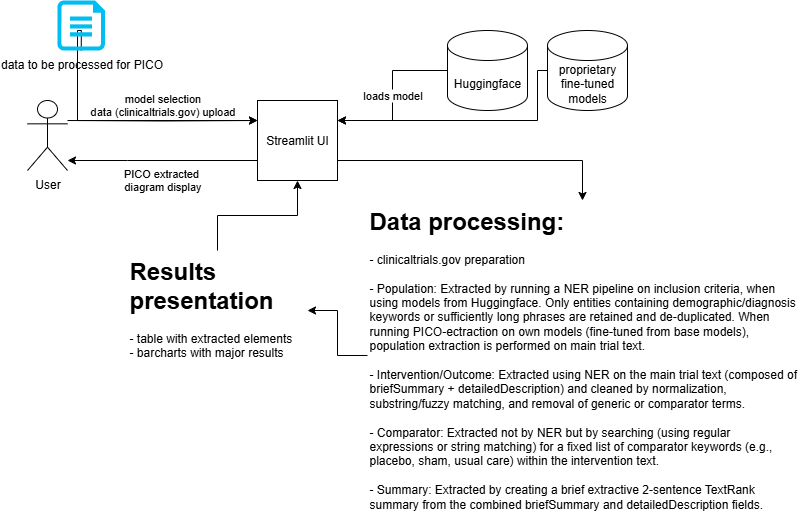

The diagram above was exported from draw.io. Its source (the exported page's mxGraphModel, read from the mxfile embedded in the PNG):
<mxGraphModel dx="1426" dy="751" grid="1" gridSize="10" guides="1" tooltips="1" connect="1" arrows="1" fold="1" page="1" pageScale="1" pageWidth="827" pageHeight="1169" math="0" shadow="0">
  <root>
    <mxCell id="0" />
    <mxCell id="1" parent="0" />
    <mxCell id="prXMHvMe0nVfJup3IgRT-5" value="model selection&lt;div&gt;data (clinicaltrials.gov) upload&lt;/div&gt;" style="edgeStyle=orthogonalEdgeStyle;rounded=0;orthogonalLoop=1;jettySize=auto;html=1;entryX=0;entryY=0.25;entryDx=0;entryDy=0;labelPosition=center;verticalLabelPosition=top;align=center;verticalAlign=bottom;" edge="1" parent="1" target="prXMHvMe0nVfJup3IgRT-4">
      <mxGeometry relative="1" as="geometry">
        <mxPoint x="80" y="140" as="sourcePoint" />
      </mxGeometry>
    </mxCell>
    <mxCell id="prXMHvMe0nVfJup3IgRT-1" value="User" style="shape=umlActor;verticalLabelPosition=bottom;verticalAlign=top;html=1;outlineConnect=0;" vertex="1" parent="1">
      <mxGeometry x="40" y="120" width="40" height="70" as="geometry" />
    </mxCell>
    <mxCell id="prXMHvMe0nVfJup3IgRT-7" value="PICO extracted&amp;nbsp;&lt;div&gt;diagram display&lt;/div&gt;" style="edgeStyle=orthogonalEdgeStyle;rounded=0;orthogonalLoop=1;jettySize=auto;html=1;exitX=0;exitY=0.75;exitDx=0;exitDy=0;labelPosition=center;verticalLabelPosition=bottom;align=center;verticalAlign=top;" edge="1" parent="1" source="prXMHvMe0nVfJup3IgRT-4" target="prXMHvMe0nVfJup3IgRT-1">
      <mxGeometry relative="1" as="geometry">
        <Array as="points">
          <mxPoint x="140" y="180" />
          <mxPoint x="140" y="180" />
        </Array>
      </mxGeometry>
    </mxCell>
    <mxCell id="prXMHvMe0nVfJup3IgRT-18" style="edgeStyle=orthogonalEdgeStyle;rounded=0;orthogonalLoop=1;jettySize=auto;html=1;exitX=1;exitY=0.75;exitDx=0;exitDy=0;" edge="1" parent="1" source="prXMHvMe0nVfJup3IgRT-4" target="prXMHvMe0nVfJup3IgRT-16">
      <mxGeometry relative="1" as="geometry" />
    </mxCell>
    <mxCell id="prXMHvMe0nVfJup3IgRT-4" value="Streamlit UI" style="whiteSpace=wrap;html=1;aspect=fixed;" vertex="1" parent="1">
      <mxGeometry x="270" y="120" width="80" height="80" as="geometry" />
    </mxCell>
    <mxCell id="prXMHvMe0nVfJup3IgRT-15" style="edgeStyle=orthogonalEdgeStyle;rounded=0;orthogonalLoop=1;jettySize=auto;html=1;exitX=0;exitY=0.5;exitDx=0;exitDy=0;exitPerimeter=0;entryX=1;entryY=0.25;entryDx=0;entryDy=0;" edge="1" parent="1" source="prXMHvMe0nVfJup3IgRT-9" target="prXMHvMe0nVfJup3IgRT-4">
      <mxGeometry relative="1" as="geometry">
        <Array as="points">
          <mxPoint x="550" y="90" />
          <mxPoint x="550" y="140" />
        </Array>
      </mxGeometry>
    </mxCell>
    <mxCell id="prXMHvMe0nVfJup3IgRT-9" value="proprietary fine-tuned models" style="shape=cylinder3;whiteSpace=wrap;html=1;boundedLbl=1;backgroundOutline=1;size=15;" vertex="1" parent="1">
      <mxGeometry x="560" y="50" width="80" height="80" as="geometry" />
    </mxCell>
    <mxCell id="prXMHvMe0nVfJup3IgRT-13" value="loads model" style="edgeStyle=orthogonalEdgeStyle;rounded=0;orthogonalLoop=1;jettySize=auto;html=1;exitX=0;exitY=0.5;exitDx=0;exitDy=0;exitPerimeter=0;entryX=1;entryY=0.25;entryDx=0;entryDy=0;" edge="1" parent="1" source="prXMHvMe0nVfJup3IgRT-8" target="prXMHvMe0nVfJup3IgRT-4">
      <mxGeometry relative="1" as="geometry" />
    </mxCell>
    <mxCell id="prXMHvMe0nVfJup3IgRT-8" value="Huggingface" style="shape=cylinder3;whiteSpace=wrap;html=1;boundedLbl=1;backgroundOutline=1;size=15;" vertex="1" parent="1">
      <mxGeometry x="460" y="50" width="80" height="80" as="geometry" />
    </mxCell>
    <mxCell id="prXMHvMe0nVfJup3IgRT-11" style="edgeStyle=orthogonalEdgeStyle;rounded=0;orthogonalLoop=1;jettySize=auto;html=1;entryX=0;entryY=0.25;entryDx=0;entryDy=0;exitX=0.5;exitY=1;exitDx=0;exitDy=0;exitPerimeter=0;" edge="1" parent="1" source="prXMHvMe0nVfJup3IgRT-12" target="prXMHvMe0nVfJup3IgRT-4">
      <mxGeometry relative="1" as="geometry">
        <mxPoint x="89.90000000000009" y="69" as="sourcePoint" />
        <Array as="points">
          <mxPoint x="90" y="50" />
          <mxPoint x="90" y="140" />
        </Array>
      </mxGeometry>
    </mxCell>
    <mxCell id="prXMHvMe0nVfJup3IgRT-12" value="data to be processed for PICO" style="verticalLabelPosition=bottom;html=1;verticalAlign=top;align=center;strokeColor=none;fillColor=#00BEF2;shape=mxgraph.azure.cloud_services_configuration_file;pointerEvents=1;" vertex="1" parent="1">
      <mxGeometry x="70" y="20" width="47.5" height="50" as="geometry" />
    </mxCell>
    <mxCell id="prXMHvMe0nVfJup3IgRT-19" style="edgeStyle=orthogonalEdgeStyle;rounded=0;orthogonalLoop=1;jettySize=auto;html=1;entryX=1;entryY=0.5;entryDx=0;entryDy=0;" edge="1" parent="1" source="prXMHvMe0nVfJup3IgRT-16" target="prXMHvMe0nVfJup3IgRT-20">
      <mxGeometry relative="1" as="geometry" />
    </mxCell>
    <mxCell id="prXMHvMe0nVfJup3IgRT-16" value="&lt;h1 style=&quot;margin-top: 0px;&quot;&gt;Data processing:&lt;/h1&gt;&lt;div&gt;- clinicaltrials.gov preparation&lt;/div&gt;&lt;div&gt;&lt;br&gt;&lt;/div&gt;&lt;div&gt;-&amp;nbsp;&lt;span style=&quot;background-color: transparent; color: light-dark(rgb(0, 0, 0), rgb(255, 255, 255));&quot;&gt;Population: Extracted by running a NER pipeline on inclusion criteria, when using models from Huggingface. Only entities containing demographic/diagnosis keywords or sufficiently long phrases are retained and de-duplicated. When running PICO-ectraction on own models (fine-tuned from base models), population extraction is performed on main trial text.&lt;/span&gt;&lt;/div&gt;&lt;div&gt;&lt;span style=&quot;background-color: transparent; color: light-dark(rgb(0, 0, 0), rgb(255, 255, 255));&quot;&gt;&lt;br&gt;&lt;/span&gt;&lt;/div&gt;&lt;div&gt;&lt;div&gt;- Intervention/Outcome: Extracted using NER on the main trial text (composed of briefSummary + detailedDescription) and cleaned by normalization, substring/fuzzy matching, and removal of generic or comparator terms.&lt;/div&gt;&lt;div&gt;&lt;br&gt;&lt;/div&gt;&lt;div&gt;- Comparator: Extracted not by NER but by searching (using regular expressions or string matching) for a fixed list of comparator keywords (e.g., placebo, sham, usual care) within the intervention text.&lt;/div&gt;&lt;div&gt;&lt;br&gt;&lt;/div&gt;&lt;div&gt;- Summary: Extracted by creating a brief extractive 2-sentence TextRank summary from the combined briefSummary and detailedDescription fields.&lt;/div&gt;&lt;/div&gt;" style="text;html=1;whiteSpace=wrap;overflow=hidden;rounded=0;" vertex="1" parent="1">
      <mxGeometry x="380" y="220" width="430" height="310" as="geometry" />
    </mxCell>
    <mxCell id="prXMHvMe0nVfJup3IgRT-21" style="edgeStyle=orthogonalEdgeStyle;rounded=0;orthogonalLoop=1;jettySize=auto;html=1;entryX=0.5;entryY=1;entryDx=0;entryDy=0;" edge="1" parent="1" source="prXMHvMe0nVfJup3IgRT-20" target="prXMHvMe0nVfJup3IgRT-4">
      <mxGeometry relative="1" as="geometry" />
    </mxCell>
    <mxCell id="prXMHvMe0nVfJup3IgRT-20" value="&lt;h1 style=&quot;margin-top: 0px;&quot;&gt;Results presentation&lt;/h1&gt;&lt;div&gt;- table with extracted elements&lt;/div&gt;&lt;div&gt;- barcharts with major results&lt;/div&gt;" style="text;html=1;whiteSpace=wrap;overflow=hidden;rounded=0;" vertex="1" parent="1">
      <mxGeometry x="140" y="270" width="180" height="120" as="geometry" />
    </mxCell>
  </root>
</mxGraphModel>